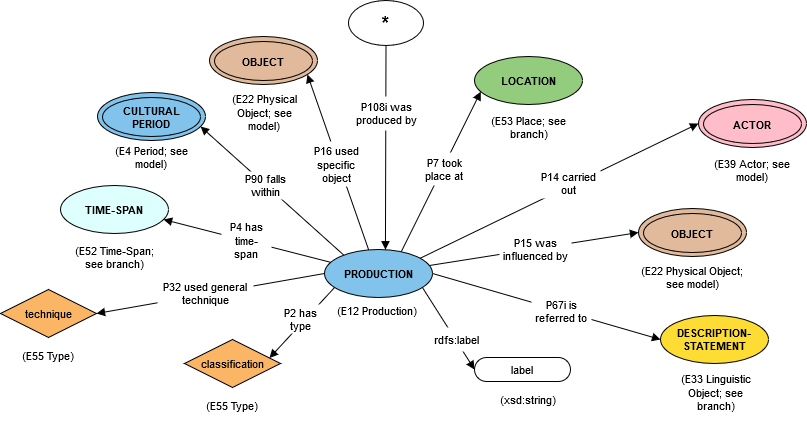

The diagram above was exported from draw.io. Its source (the exported page's mxGraphModel, read from the mxfile embedded in the PNG):
<mxGraphModel dx="1038" dy="553" grid="1" gridSize="10" guides="1" tooltips="1" connect="1" arrows="1" fold="1" page="1" pageScale="1" pageWidth="850" pageHeight="1100" math="0" shadow="0">
  <root>
    <mxCell id="0" />
    <mxCell id="1" parent="0" />
    <UserObject label="classification" lucidchartObjectId="wcSd35a0ljtG" id="D-ksFH_UWB4JEGy65Zbp-1">
      <mxCell style="html=1;whiteSpace=wrap;rhombus;fontSize=11;fontColor=#000000;spacing=3;strokeOpacity=100;fillOpacity=100;fillColor=#fab565;" vertex="1" parent="1">
        <mxGeometry x="304" y="408" width="96" height="48" as="geometry" />
      </mxCell>
    </UserObject>
    <UserObject label="label" lucidchartObjectId="NcSdsbjMLf85" id="D-ksFH_UWB4JEGy65Zbp-2">
      <mxCell style="html=1;whiteSpace=wrap;rounded=1;arcSize=50;fontSize=11;fontColor=#000000;spacing=3;strokeOpacity=100;" vertex="1" parent="1">
        <mxGeometry x="594" y="426" width="96" height="24" as="geometry" />
      </mxCell>
    </UserObject>
    <UserObject label="PRODUCTION" lucidchartObjectId="VcSd02JXTQaC" id="D-ksFH_UWB4JEGy65Zbp-3">
      <mxCell style="html=1;whiteSpace=wrap;ellipse;fontSize=11;fontColor=#000000;fontStyle=1;spacing=3;strokeOpacity=100;fillOpacity=100;fillColor=#82c3ec;" vertex="1" parent="1">
        <mxGeometry x="444" y="318" width="108" height="48" as="geometry" />
      </mxCell>
    </UserObject>
    <UserObject label="(E12 Production)" lucidchartObjectId="MeSdTza85_Uz" id="D-ksFH_UWB4JEGy65Zbp-4">
      <mxCell style="html=1;whiteSpace=wrap;;fontSize=11;fontColor=#000000;spacing=3;strokeOpacity=0;fillOpacity=0;fillColor=#ffffff;" vertex="1" parent="1">
        <mxGeometry x="406" y="361" width="182" height="36" as="geometry" />
      </mxCell>
    </UserObject>
    <UserObject label="(xsd:string)" lucidchartObjectId="wfSdYTzx_7qZ" id="D-ksFH_UWB4JEGy65Zbp-5">
      <mxCell style="html=1;whiteSpace=wrap;;fontSize=11;fontColor=#000000;spacing=3;strokeOpacity=0;fillOpacity=0;fillColor=#ffffff;" vertex="1" parent="1">
        <mxGeometry x="576" y="450" width="144" height="36" as="geometry" />
      </mxCell>
    </UserObject>
    <UserObject label="" lucidchartObjectId="ekSd68aYZc_8" id="D-ksFH_UWB4JEGy65Zbp-6">
      <mxCell style="html=1;jettySize=18;fontSize=11;rounded=0;startArrow=none;;endArrow=block;endFill=1;;exitX=0.912550749142498;exitY=0.7972793001282105;exitPerimeter=1;entryX=-0.006250053571249925;entryY=0.5;entryPerimeter=1;" edge="1" parent="1" source="D-ksFH_UWB4JEGy65Zbp-3" target="D-ksFH_UWB4JEGy65Zbp-2">
        <mxGeometry width="100" height="100" relative="1" as="geometry">
          <Array as="points" />
        </mxGeometry>
      </mxCell>
    </UserObject>
    <UserObject label="" lucidchartObjectId="vkSdAkz392qY" id="D-ksFH_UWB4JEGy65Zbp-7">
      <mxCell style="html=1;jettySize=18;fontSize=11;rounded=0;startArrow=none;;endArrow=block;endFill=1;;exitX=1.0055557166332798;exitY=0.5;exitPerimeter=1;entryX=-0.005555716633279909;entryY=0.5;entryPerimeter=1;" edge="1" parent="1" source="D-ksFH_UWB4JEGy65Zbp-3" target="D-ksFH_UWB4JEGy65Zbp-19">
        <mxGeometry width="100" height="100" relative="1" as="geometry">
          <Array as="points" />
        </mxGeometry>
      </mxCell>
    </UserObject>
    <UserObject label="" lucidchartObjectId="VkSdoHzS-PVm" id="D-ksFH_UWB4JEGy65Zbp-8">
      <mxCell style="html=1;jettySize=18;fontSize=11;rounded=0;startArrow=none;;endArrow=block;endFill=1;;exitX=0.0838553470220509;exitY=0.7918951442752711;exitPerimeter=1;entryX=0.8961284183052076;entryY=0.3821529934458339;entryPerimeter=1;" edge="1" parent="1" source="D-ksFH_UWB4JEGy65Zbp-3" target="D-ksFH_UWB4JEGy65Zbp-1">
        <mxGeometry width="100" height="100" relative="1" as="geometry">
          <Array as="points" />
        </mxGeometry>
      </mxCell>
    </UserObject>
    <UserObject label="P2 has type" lucidchartObjectId="UKSdkB9xAfA0" id="D-ksFH_UWB4JEGy65Zbp-9">
      <mxCell style="html=1;whiteSpace=wrap;;fontSize=11;fontColor=#000000;spacing=3;strokeOpacity=0;fillOpacity=100;fillColor=#ffffff;" vertex="1" parent="1">
        <mxGeometry x="400" y="373" width="41" height="29" as="geometry" />
      </mxCell>
    </UserObject>
    <UserObject label="P67i is referred to" lucidchartObjectId="1KSdBQIEBJlE" id="D-ksFH_UWB4JEGy65Zbp-10">
      <mxCell style="html=1;whiteSpace=wrap;;fontSize=11;fontColor=#000000;spacing=3;strokeOpacity=0;fillOpacity=100;fillColor=#ffffff;" vertex="1" parent="1">
        <mxGeometry x="651" y="358" width="60" height="43" as="geometry" />
      </mxCell>
    </UserObject>
    <UserObject label="rdfs:label" lucidchartObjectId="5KSdQOnJ9Ccn" id="D-ksFH_UWB4JEGy65Zbp-11">
      <mxCell style="html=1;whiteSpace=wrap;;fontSize=11;fontColor=#000000;spacing=3;strokeOpacity=0;fillOpacity=100;fillColor=#ffffff;" vertex="1" parent="1">
        <mxGeometry x="552" y="396" width="48" height="24" as="geometry" />
      </mxCell>
    </UserObject>
    <UserObject label="" lucidchartObjectId="~Uqq_EEX-IPl" id="D-ksFH_UWB4JEGy65Zbp-12">
      <mxCell style="html=1;jettySize=18;fontSize=11;rounded=0;startArrow=none;;endArrow=block;endFill=1;;exitX=0.05657731838063427;exitY=0.2525538654455573;exitPerimeter=1;entryX=0.9590949666215869;entryY=0.7158305816185658;entryPerimeter=1;" edge="1" parent="1" source="D-ksFH_UWB4JEGy65Zbp-3" target="D-ksFH_UWB4JEGy65Zbp-14">
        <mxGeometry width="100" height="100" relative="1" as="geometry">
          <Array as="points" />
        </mxGeometry>
      </mxCell>
    </UserObject>
    <UserObject label="P4 has time-span" lucidchartObjectId="m9qqIa0UPjbm" id="D-ksFH_UWB4JEGy65Zbp-13">
      <mxCell style="html=1;whiteSpace=wrap;;fontSize=11;fontColor=#000000;spacing=3;strokeOpacity=0;fillOpacity=100;fillColor=#ffffff;" vertex="1" parent="1">
        <mxGeometry x="341" y="294" width="50" height="29" as="geometry" />
      </mxCell>
    </UserObject>
    <UserObject label="TIME-SPAN" lucidchartObjectId="7TnQUA.40YCK" id="D-ksFH_UWB4JEGy65Zbp-14">
      <mxCell style="html=1;whiteSpace=wrap;ellipse;fontSize=11;fontColor=#000000;fontStyle=1;spacing=3;strokeOpacity=100;fillOpacity=100;fillColor=#ddfffe;" vertex="1" parent="1">
        <mxGeometry x="180" y="254" width="108" height="48" as="geometry" />
      </mxCell>
    </UserObject>
    <UserObject label="*" lucidchartObjectId="V5nQpwWd9EtV" id="D-ksFH_UWB4JEGy65Zbp-15">
      <mxCell style="html=1;whiteSpace=wrap;ellipse;fontSize=19;fontColor=#000000;fontStyle=1;spacing=3;strokeOpacity=100;fillOpacity=100;fillColor=#ffffff;" vertex="1" parent="1">
        <mxGeometry x="468" y="69" width="75" height="45" as="geometry" />
      </mxCell>
    </UserObject>
    <UserObject label="" lucidchartObjectId="35nQpW_AwClg" id="D-ksFH_UWB4JEGy65Zbp-16">
      <mxCell style="html=1;jettySize=18;fontSize=11;rounded=0;startArrow=none;;endArrow=block;endFill=1;;exitX=0.5067427640795892;exitY=1.0129908154496263;exitPerimeter=1;entryX=0.573640647732802;entryY=-0.006601902321127806;entryPerimeter=1;" edge="1" parent="1" source="D-ksFH_UWB4JEGy65Zbp-15" target="D-ksFH_UWB4JEGy65Zbp-3">
        <mxGeometry width="100" height="100" relative="1" as="geometry">
          <Array as="points" />
        </mxGeometry>
      </mxCell>
    </UserObject>
    <UserObject label="P108i was produced by" lucidchartObjectId="R6nQUlUzHxnb" id="D-ksFH_UWB4JEGy65Zbp-17">
      <mxCell style="html=1;whiteSpace=wrap;;fontSize=11;fontColor=#000000;spacing=3;strokeOpacity=0;fillOpacity=100;fillColor=#ffffff;" vertex="1" parent="1">
        <mxGeometry x="473" y="165" width="66" height="34" as="geometry" />
      </mxCell>
    </UserObject>
    <UserObject label="(E52 Time-Span; see branch)" lucidchartObjectId="L9nQTM2eMWfV" id="D-ksFH_UWB4JEGy65Zbp-18">
      <mxCell style="html=1;whiteSpace=wrap;;fontSize=11;fontColor=#000000;spacing=3;strokeOpacity=0;fillOpacity=0;fillColor=#ffffff;" vertex="1" parent="1">
        <mxGeometry x="185" y="294" width="98" height="64" as="geometry" />
      </mxCell>
    </UserObject>
    <UserObject label="DESCRIPTION- STATEMENT" lucidchartObjectId="igoQvem0Hi7U" id="D-ksFH_UWB4JEGy65Zbp-19">
      <mxCell style="html=1;whiteSpace=wrap;ellipse;fontSize=11;fontColor=#000000;fontStyle=1;spacing=3;strokeOpacity=100;fillOpacity=100;fillColor=#fddc34;" vertex="1" parent="1">
        <mxGeometry x="780" y="384" width="108" height="48" as="geometry" />
      </mxCell>
    </UserObject>
    <UserObject label="(E33 Linguistic Object; see branch)" lucidchartObjectId="2ioQh2KtcOQp" id="D-ksFH_UWB4JEGy65Zbp-20">
      <mxCell style="html=1;whiteSpace=wrap;;fontSize=11;fontColor=#000000;spacing=3;strokeOpacity=0;fillOpacity=0;fillColor=#ffffff;" vertex="1" parent="1">
        <mxGeometry x="795" y="430" width="81" height="62" as="geometry" />
      </mxCell>
    </UserObject>
    <UserObject label="(E55 Type)" lucidchartObjectId="EjoQz3oKmH0i" id="D-ksFH_UWB4JEGy65Zbp-21">
      <mxCell style="html=1;whiteSpace=wrap;;fontSize=11;fontColor=#000000;spacing=3;strokeOpacity=0;fillOpacity=0;fillColor=#ffffff;" vertex="1" parent="1">
        <mxGeometry x="297" y="456" width="110" height="36" as="geometry" />
      </mxCell>
    </UserObject>
    <UserObject label="LOCATION" lucidchartObjectId="wloQEw1kLrXz" id="D-ksFH_UWB4JEGy65Zbp-22">
      <mxCell style="html=1;whiteSpace=wrap;ellipse;fontSize=11;fontColor=#000000;fontStyle=1;spacing=3;strokeOpacity=100;fillOpacity=100;fillColor=#94cc7d;" vertex="1" parent="1">
        <mxGeometry x="594" y="125" width="108" height="48" as="geometry" />
      </mxCell>
    </UserObject>
    <UserObject label="" lucidchartObjectId="HloQZjmL~Nsg" id="D-ksFH_UWB4JEGy65Zbp-23">
      <mxCell style="html=1;jettySize=18;fontSize=11;rounded=0;startArrow=none;;endArrow=block;endFill=1;;exitX=0.7140640161117108;exitY=0.03587606057735089;exitPerimeter=1;entryX=0.05708965524248847;entryY=0.7482258537759228;entryPerimeter=1;" edge="1" parent="1" source="D-ksFH_UWB4JEGy65Zbp-3" target="D-ksFH_UWB4JEGy65Zbp-22">
        <mxGeometry width="100" height="100" relative="1" as="geometry">
          <Array as="points" />
        </mxGeometry>
      </mxCell>
    </UserObject>
    <UserObject label="P7 took place at" lucidchartObjectId="HloQhebt.fJ0" id="D-ksFH_UWB4JEGy65Zbp-24">
      <mxCell style="html=1;whiteSpace=wrap;;fontSize=11;fontColor=#000000;spacing=3;strokeOpacity=0;fillOpacity=100;fillColor=#ffffff;" vertex="1" parent="1">
        <mxGeometry x="540" y="221" width="48" height="33" as="geometry" />
      </mxCell>
    </UserObject>
    <UserObject label="(E53 Place; see branch)" lucidchartObjectId="BmoQCW-_ndou" id="D-ksFH_UWB4JEGy65Zbp-25">
      <mxCell style="html=1;whiteSpace=wrap;;fontSize=11;fontColor=#000000;spacing=3;strokeOpacity=0;fillOpacity=0;fillColor=#ffffff;" vertex="1" parent="1">
        <mxGeometry x="608" y="165" width="81" height="62" as="geometry" />
      </mxCell>
    </UserObject>
    <UserObject label="technique" lucidchartObjectId="v~rQ~M2U4O3l" id="D-ksFH_UWB4JEGy65Zbp-26">
      <mxCell style="html=1;whiteSpace=wrap;rhombus;fontSize=11;fontColor=#000000;spacing=3;strokeOpacity=100;fillOpacity=100;fillColor=#fab565;" vertex="1" parent="1">
        <mxGeometry x="120" y="358" width="96" height="48" as="geometry" />
      </mxCell>
    </UserObject>
    <UserObject label="" lucidchartObjectId="v~rQcw9VZj7u" id="D-ksFH_UWB4JEGy65Zbp-27">
      <mxCell style="html=1;jettySize=18;fontSize=11;rounded=0;startArrow=none;;endArrow=block;endFill=1;;exitX=-0.005555716633279909;exitY=0.5;exitPerimeter=1;entryX=1;entryY=0.5;entryPerimeter=1;" edge="1" parent="1" source="D-ksFH_UWB4JEGy65Zbp-3" target="D-ksFH_UWB4JEGy65Zbp-26">
        <mxGeometry width="100" height="100" relative="1" as="geometry">
          <Array as="points" />
        </mxGeometry>
      </mxCell>
    </UserObject>
    <UserObject label="P32 used general technique" lucidchartObjectId="v~rQX-W6ivYH" id="D-ksFH_UWB4JEGy65Zbp-28">
      <mxCell style="html=1;whiteSpace=wrap;;fontSize=11;fontColor=#000000;spacing=3;strokeOpacity=0;fillOpacity=100;fillColor=#ffffff;" vertex="1" parent="1">
        <mxGeometry x="277" y="347" width="96" height="29" as="geometry" />
      </mxCell>
    </UserObject>
    <UserObject label="(E55 Type)" lucidchartObjectId="zasQ7PfuohOX" id="D-ksFH_UWB4JEGy65Zbp-29">
      <mxCell style="html=1;whiteSpace=wrap;;fontSize=11;fontColor=#000000;spacing=3;strokeOpacity=0;fillOpacity=0;fillColor=#ffffff;" vertex="1" parent="1">
        <mxGeometry x="120" y="406" width="96" height="36" as="geometry" />
      </mxCell>
    </UserObject>
    <UserObject label="" lucidchartObjectId="YbsQHlJXzXSq" id="D-ksFH_UWB4JEGy65Zbp-30">
      <mxCell style="html=1;jettySize=18;fontSize=11;rounded=0;startArrow=none;;endArrow=block;endFill=1;;exitX=0.8848894917153551;exitY=0.16701350773550674;exitPerimeter=1;entryX=-0.005555716633279909;entryY=0.5;entryPerimeter=1;" edge="1" parent="1" source="D-ksFH_UWB4JEGy65Zbp-3" target="D-ksFH_UWB4JEGy65Zbp-32">
        <mxGeometry width="100" height="100" relative="1" as="geometry">
          <Array as="points" />
        </mxGeometry>
      </mxCell>
    </UserObject>
    <UserObject label="P14 carried out" lucidchartObjectId="YbsQQXTPKt-o" id="D-ksFH_UWB4JEGy65Zbp-31">
      <mxCell style="html=1;whiteSpace=wrap;;fontSize=11;fontColor=#000000;spacing=3;strokeOpacity=0;fillOpacity=100;fillColor=#ffffff;" vertex="1" parent="1">
        <mxGeometry x="657" y="237" width="63" height="30" as="geometry" />
      </mxCell>
    </UserObject>
    <UserObject label="" lucidchartObjectId="YbsQrTp0xrTQ" id="D-ksFH_UWB4JEGy65Zbp-32">
      <mxCell style="html=1;whiteSpace=wrap;ellipse;fontSize=11;spacing=3;strokeOpacity=100;fillOpacity=100;fillColor=#ffbdca;" vertex="1" parent="1">
        <mxGeometry x="818" y="168" width="108" height="48" as="geometry" />
      </mxCell>
    </UserObject>
    <UserObject label="(E39 Actor; see model)" lucidchartObjectId="YbsQUyNazsI9" id="D-ksFH_UWB4JEGy65Zbp-33">
      <mxCell style="html=1;whiteSpace=wrap;;fontSize=11;fontColor=#000000;spacing=3;strokeOpacity=0;fillOpacity=0;fillColor=#ffffff;" vertex="1" parent="1">
        <mxGeometry x="818" y="210" width="108" height="57" as="geometry" />
      </mxCell>
    </UserObject>
    <UserObject label="ACTOR" lucidchartObjectId="7dsQPCHh-lx-" id="D-ksFH_UWB4JEGy65Zbp-34">
      <mxCell style="html=1;whiteSpace=wrap;ellipse;fontSize=11;fontColor=#000000;fontStyle=1;spacing=3;strokeOpacity=100;fillOpacity=100;fillColor=#ffbdca;" vertex="1" parent="1">
        <mxGeometry x="823" y="173" width="98" height="39" as="geometry" />
      </mxCell>
    </UserObject>
    <UserObject label="" lucidchartObjectId="9fsQQG_89qKA" id="D-ksFH_UWB4JEGy65Zbp-35">
      <mxCell style="html=1;jettySize=18;fontSize=11;rounded=0;startArrow=none;;endArrow=block;endFill=1;;exitX=0.1769169648113387;exitY=0.10532519413701942;exitPerimeter=1;entryX=0.9590949666215869;entryY=0.7158305816185658;entryPerimeter=1;" edge="1" parent="1" source="D-ksFH_UWB4JEGy65Zbp-3" target="D-ksFH_UWB4JEGy65Zbp-37">
        <mxGeometry width="100" height="100" relative="1" as="geometry">
          <Array as="points" />
        </mxGeometry>
      </mxCell>
    </UserObject>
    <UserObject label="P90 falls within" lucidchartObjectId="9fsQfSrrafvh" id="D-ksFH_UWB4JEGy65Zbp-36">
      <mxCell style="html=1;whiteSpace=wrap;;fontSize=11;fontColor=#000000;spacing=3;strokeOpacity=0;fillOpacity=100;fillColor=#ffffff;" vertex="1" parent="1">
        <mxGeometry x="360" y="240" width="50" height="28" as="geometry" />
      </mxCell>
    </UserObject>
    <UserObject label="" lucidchartObjectId="9fsQzwnHV2AG" id="D-ksFH_UWB4JEGy65Zbp-37">
      <mxCell style="html=1;whiteSpace=wrap;ellipse;fontSize=11;spacing=3;strokeOpacity=100;fillOpacity=100;fillColor=#82c3ec;" vertex="1" parent="1">
        <mxGeometry x="217" y="161" width="108" height="48" as="geometry" />
      </mxCell>
    </UserObject>
    <UserObject label="(E4 Period; see model)" lucidchartObjectId="9fsQzk1.3hEK" id="D-ksFH_UWB4JEGy65Zbp-38">
      <mxCell style="html=1;whiteSpace=wrap;;fontSize=11;fontColor=#000000;spacing=3;strokeOpacity=0;fillOpacity=0;fillColor=#ffffff;" vertex="1" parent="1">
        <mxGeometry x="222" y="194" width="98" height="64" as="geometry" />
      </mxCell>
    </UserObject>
    <UserObject label="" lucidchartObjectId="1hsQ7IbtpZm." id="D-ksFH_UWB4JEGy65Zbp-39">
      <mxCell style="html=1;jettySize=18;fontSize=11;rounded=0;startArrow=none;;endArrow=block;endFill=1;;exitX=0.9766013529604433;exitY=0.32775774362633986;exitPerimeter=1;entryX=-0.005555716633279909;entryY=0.5;entryPerimeter=1;" edge="1" parent="1" source="D-ksFH_UWB4JEGy65Zbp-3" target="D-ksFH_UWB4JEGy65Zbp-41">
        <mxGeometry width="100" height="100" relative="1" as="geometry">
          <Array as="points" />
        </mxGeometry>
      </mxCell>
    </UserObject>
    <UserObject label="P15 was influenced by" lucidchartObjectId="1hsQ~aTGBcKc" id="D-ksFH_UWB4JEGy65Zbp-40">
      <mxCell style="html=1;whiteSpace=wrap;;fontSize=11;fontColor=#000000;spacing=3;strokeOpacity=0;fillOpacity=100;fillColor=#ffffff;" vertex="1" parent="1">
        <mxGeometry x="619" y="303" width="72" height="30" as="geometry" />
      </mxCell>
    </UserObject>
    <UserObject label="" lucidchartObjectId="1hsQkjiMEejp" id="D-ksFH_UWB4JEGy65Zbp-41">
      <mxCell style="html=1;whiteSpace=wrap;ellipse;fontSize=11;spacing=3;strokeOpacity=100;fillOpacity=100;fillColor=#e1ba9c;" vertex="1" parent="1">
        <mxGeometry x="758" y="277" width="108" height="48" as="geometry" />
      </mxCell>
    </UserObject>
    <UserObject label="(E22 Physical Object; see model)" lucidchartObjectId="1hsQRp6IUTiT" id="D-ksFH_UWB4JEGy65Zbp-42">
      <mxCell style="html=1;whiteSpace=wrap;;fontSize=11;fontColor=#000000;spacing=3;strokeOpacity=0;fillOpacity=0;fillColor=#ffffff;" vertex="1" parent="1">
        <mxGeometry x="758" y="317" width="108" height="57" as="geometry" />
      </mxCell>
    </UserObject>
    <UserObject label="OBJECT" lucidchartObjectId="1hsQQGk_ELAs" id="D-ksFH_UWB4JEGy65Zbp-43">
      <mxCell style="html=1;whiteSpace=wrap;ellipse;fontSize=11;fontColor=#000000;fontStyle=1;spacing=3;strokeOpacity=100;fillOpacity=100;fillColor=#e1ba9c;" vertex="1" parent="1">
        <mxGeometry x="763" y="282" width="98" height="39" as="geometry" />
      </mxCell>
    </UserObject>
    <UserObject label="CULTURAL PERIOD" lucidchartObjectId="slsQ-wAzKV7T" id="D-ksFH_UWB4JEGy65Zbp-44">
      <mxCell style="html=1;whiteSpace=wrap;ellipse;fontSize=11;fontColor=#000000;fontStyle=1;spacing=3;strokeOpacity=100;fillOpacity=100;fillColor=#82c3ec;" vertex="1" parent="1">
        <mxGeometry x="222" y="166" width="98" height="39" as="geometry" />
      </mxCell>
    </UserObject>
    <UserObject label="" lucidchartObjectId="fqsQKTE-m5ta" id="D-ksFH_UWB4JEGy65Zbp-45">
      <mxCell style="html=1;jettySize=18;fontSize=11;rounded=0;startArrow=none;;endArrow=block;endFill=1;;exitX=0.39903834483707745;exitY=-0.0015082157303771381;exitPerimeter=1;entryX=0.9147661563982853;entryY=0.7942107727816176;entryPerimeter=1;" edge="1" parent="1" source="D-ksFH_UWB4JEGy65Zbp-3" target="D-ksFH_UWB4JEGy65Zbp-47">
        <mxGeometry width="100" height="100" relative="1" as="geometry">
          <Array as="points" />
        </mxGeometry>
      </mxCell>
    </UserObject>
    <UserObject label="P16 used specific object" lucidchartObjectId="fqsQrNDxVuOd" id="D-ksFH_UWB4JEGy65Zbp-46">
      <mxCell style="html=1;whiteSpace=wrap;;fontSize=11;fontColor=#000000;spacing=3;strokeOpacity=0;fillOpacity=100;fillColor=#ffffff;" vertex="1" parent="1">
        <mxGeometry x="427" y="210" width="58" height="45" as="geometry" />
      </mxCell>
    </UserObject>
    <UserObject label="" lucidchartObjectId="fqsQ-Jy9IZi." id="D-ksFH_UWB4JEGy65Zbp-47">
      <mxCell style="html=1;whiteSpace=wrap;ellipse;fontSize=11;spacing=3;strokeOpacity=100;fillOpacity=100;fillColor=#e1ba9c;" vertex="1" parent="1">
        <mxGeometry x="329" y="105" width="108" height="48" as="geometry" />
      </mxCell>
    </UserObject>
    <UserObject label="(E22 Physical Object; see model)" lucidchartObjectId="fqsQQP~S.5wc" id="D-ksFH_UWB4JEGy65Zbp-48">
      <mxCell style="html=1;whiteSpace=wrap;;fontSize=11;fontColor=#000000;spacing=3;strokeOpacity=0;fillOpacity=0;fillColor=#ffffff;" vertex="1" parent="1">
        <mxGeometry x="341" y="152" width="86" height="57" as="geometry" />
      </mxCell>
    </UserObject>
    <UserObject label="OBJECT" lucidchartObjectId="fqsQa9skhlNU" id="D-ksFH_UWB4JEGy65Zbp-49">
      <mxCell style="html=1;whiteSpace=wrap;ellipse;fontSize=11;fontColor=#000000;fontStyle=1;spacing=3;strokeOpacity=100;fillOpacity=100;fillColor=#e1ba9c;" vertex="1" parent="1">
        <mxGeometry x="334" y="110" width="98" height="39" as="geometry" />
      </mxCell>
    </UserObject>
  </root>
</mxGraphModel>